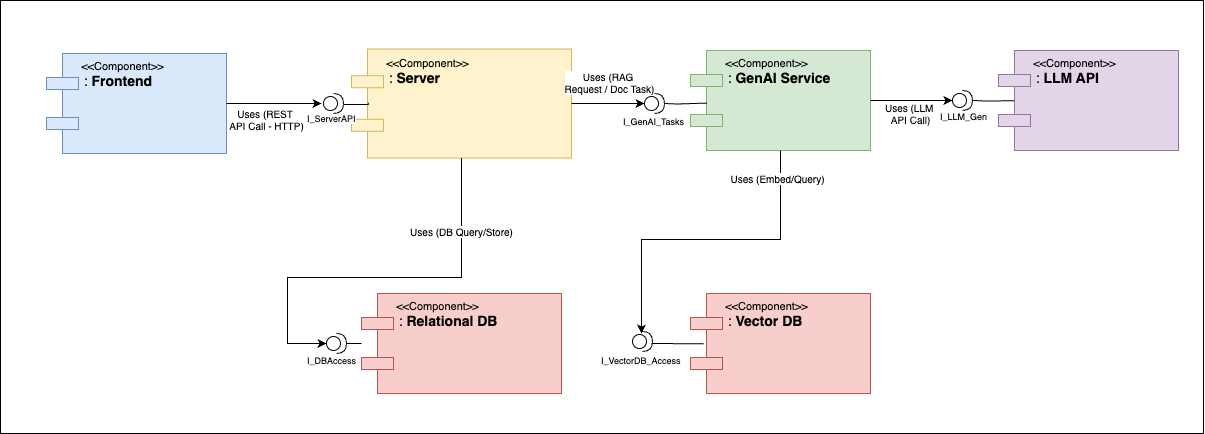

The diagram above was exported from draw.io. Its source (the exported page's mxGraphModel, read from the mxfile embedded in the PNG):
<mxGraphModel dx="357" dy="231" grid="0" gridSize="10" guides="1" tooltips="1" connect="1" arrows="1" fold="1" page="1" pageScale="1" pageWidth="850" pageHeight="1100" math="0" shadow="0">
  <root>
    <mxCell id="0" />
    <mxCell id="1" parent="0" />
    <mxCell id="EqkIUstCXfW3UN8TAj6S-1" value="" style="rounded=0;whiteSpace=wrap;html=1;" parent="1" vertex="1">
      <mxGeometry x="143" y="327" width="1203" height="433" as="geometry" />
    </mxCell>
    <mxCell id="UZV6XDbANI2AXiicOF9i-2" value="&amp;nbsp; &amp;nbsp;&amp;lt;&amp;lt;Component&amp;gt;&amp;gt;&lt;div style=&quot;text-align: right; margin-right: 4px;&quot;&gt;&lt;/div&gt;&lt;div&gt;&lt;font style=&quot;font-size: 14px;&quot;&gt;&amp;nbsp; &amp;nbsp;: &lt;b style=&quot;&quot;&gt;Frontend&lt;/b&gt;&lt;/font&gt;&lt;/div&gt;" style="shape=component;whiteSpace=wrap;html=1;align=left;spacingLeft=24;fillColor=#dae8fc;strokeColor=#6c8ebf;verticalAlign=top;fontSize=11;" parent="1" vertex="1">
      <mxGeometry x="189" y="380" width="180" height="100" as="geometry" />
    </mxCell>
    <mxCell id="UZV6XDbANI2AXiicOF9i-3" value="&lt;span style=&quot;color: rgb(0, 0, 0); font-size: 11px;&quot;&gt;&amp;nbsp; &amp;nbsp;&amp;lt;&amp;lt;Component&amp;gt;&amp;gt;&lt;/span&gt;&lt;div style=&quot;scrollbar-color: light-dark(#e2e2e2, #4b4b4b)&lt;br/&gt;&#09;&#09;&#09;&#09;&#09;light-dark(#fbfbfb, var(--dark-panel-color)); font-size: 11px; text-align: right; margin-right: 4px;&quot;&gt;&lt;/div&gt;&lt;div style=&quot;scrollbar-color: light-dark(#e2e2e2, #4b4b4b)&lt;br/&gt;&#09;&#09;&#09;&#09;&#09;light-dark(#fbfbfb, var(--dark-panel-color)); font-size: 11px;&quot;&gt;&lt;font style=&quot;scrollbar-color: light-dark(#e2e2e2, #4b4b4b)&lt;br/&gt;&#09;&#09;&#09;&#09;&#09;light-dark(#fbfbfb, var(--dark-panel-color)); font-size: 14px;&quot;&gt;&amp;nbsp; &amp;nbsp;:&amp;nbsp;&lt;b style=&quot;scrollbar-color: light-dark(#e2e2e2, #4b4b4b)&lt;br/&gt;&#09;&#09;&#09;&#09;&#09;light-dark(#fbfbfb, var(--dark-panel-color));&quot;&gt;Server&lt;/b&gt;&lt;/font&gt;&lt;/div&gt;&lt;div style=&quot;text-align: right; margin-right: 4px;&quot;&gt;&lt;/div&gt;" style="shape=component;whiteSpace=wrap;html=1;align=left;spacingLeft=24;fillColor=#fff2cc;strokeColor=#d6b656;verticalAlign=top;fontSize=12;" parent="1" vertex="1">
      <mxGeometry x="494" y="375.5" width="220" height="109" as="geometry" />
    </mxCell>
    <mxCell id="UZV6XDbANI2AXiicOF9i-9" value="&lt;span style=&quot;color: rgb(0, 0, 0);&quot;&gt;&amp;nbsp; &amp;nbsp;&amp;lt;&amp;lt;Component&amp;gt;&amp;gt;&lt;/span&gt;&lt;div style=&quot;scrollbar-color: light-dark(#e2e2e2, #4b4b4b)&lt;br/&gt;&#09;&#09;&#09;&#09;&#09;light-dark(#fbfbfb, var(--dark-panel-color)); text-align: right; margin-right: 4px;&quot;&gt;&lt;/div&gt;&lt;div style=&quot;scrollbar-color: light-dark(#e2e2e2, #4b4b4b)&lt;br/&gt;&#09;&#09;&#09;&#09;&#09;light-dark(#fbfbfb, var(--dark-panel-color));&quot;&gt;&lt;font style=&quot;scrollbar-color: light-dark(#e2e2e2, #4b4b4b)&lt;br/&gt;&#09;&#09;&#09;&#09;&#09;light-dark(#fbfbfb, var(--dark-panel-color)); font-size: 14px;&quot;&gt;&amp;nbsp; &amp;nbsp;:&amp;nbsp;&lt;b style=&quot;scrollbar-color: light-dark(#e2e2e2, #4b4b4b)&lt;br/&gt;&#09;&#09;&#09;&#09;&#09;light-dark(#fbfbfb, var(--dark-panel-color));&quot;&gt;GenAI Service&lt;/b&gt;&lt;/font&gt;&lt;/div&gt;&lt;div style=&quot;text-align: right; margin-right: 4px;&quot;&gt;&lt;/div&gt;" style="shape=component;whiteSpace=wrap;html=1;align=left;spacingLeft=24;fillColor=#d5e8d4;strokeColor=#82b366;verticalAlign=top;fontSize=11;" parent="1" vertex="1">
      <mxGeometry x="833" y="376.97" width="180" height="100" as="geometry" />
    </mxCell>
    <mxCell id="UZV6XDbANI2AXiicOF9i-10" value="&lt;span style=&quot;color: rgb(0, 0, 0);&quot;&gt;&amp;nbsp; &amp;nbsp;&amp;lt;&amp;lt;Component&amp;gt;&amp;gt;&lt;/span&gt;&lt;div style=&quot;scrollbar-color: light-dark(#e2e2e2, #4b4b4b)&lt;br/&gt;&#09;&#09;&#09;&#09;&#09;light-dark(#fbfbfb, var(--dark-panel-color)); text-align: right; margin-right: 4px;&quot;&gt;&lt;/div&gt;&lt;div style=&quot;scrollbar-color: light-dark(#e2e2e2, #4b4b4b)&lt;br/&gt;&#09;&#09;&#09;&#09;&#09;light-dark(#fbfbfb, var(--dark-panel-color));&quot;&gt;&lt;font style=&quot;scrollbar-color: light-dark(#e2e2e2, #4b4b4b)&lt;br/&gt;&#09;&#09;&#09;&#09;&#09;light-dark(#fbfbfb, var(--dark-panel-color)); font-size: 14px;&quot;&gt;&amp;nbsp; &amp;nbsp;:&amp;nbsp;&lt;b style=&quot;scrollbar-color: light-dark(#e2e2e2, #4b4b4b)&lt;br/&gt;&#09;&#09;&#09;&#09;&#09;light-dark(#fbfbfb, var(--dark-panel-color));&quot;&gt;Relational DB&lt;/b&gt;&lt;/font&gt;&lt;/div&gt;&lt;div style=&quot;text-align: right; margin-right: 4px;&quot;&gt;&lt;/div&gt;" style="shape=component;whiteSpace=wrap;html=1;align=left;spacingLeft=24;fillColor=#f8cecc;strokeColor=#b85450;verticalAlign=top;fontSize=11;" parent="1" vertex="1">
      <mxGeometry x="504" y="620" width="200" height="100" as="geometry" />
    </mxCell>
    <mxCell id="UZV6XDbANI2AXiicOF9i-11" value="&lt;span style=&quot;color: rgb(0, 0, 0);&quot;&gt;&amp;nbsp; &amp;nbsp;&amp;lt;&amp;lt;Component&amp;gt;&amp;gt;&lt;/span&gt;&lt;div style=&quot;scrollbar-color: light-dark(#e2e2e2, #4b4b4b)&lt;br/&gt;&#09;&#09;&#09;&#09;&#09;light-dark(#fbfbfb, var(--dark-panel-color)); text-align: right; margin-right: 4px;&quot;&gt;&lt;/div&gt;&lt;div style=&quot;scrollbar-color: light-dark(#e2e2e2, #4b4b4b)&lt;br/&gt;&#09;&#09;&#09;&#09;&#09;light-dark(#fbfbfb, var(--dark-panel-color));&quot;&gt;&lt;font style=&quot;scrollbar-color: light-dark(#e2e2e2, #4b4b4b)&lt;br/&gt;&#09;&#09;&#09;&#09;&#09;light-dark(#fbfbfb, var(--dark-panel-color)); font-size: 14px;&quot;&gt;&amp;nbsp; &amp;nbsp;:&amp;nbsp;&lt;b style=&quot;scrollbar-color: light-dark(#e2e2e2, #4b4b4b)&lt;br/&gt;&#09;&#09;&#09;&#09;&#09;light-dark(#fbfbfb, var(--dark-panel-color));&quot;&gt;Vector DB&lt;/b&gt;&lt;/font&gt;&lt;/div&gt;&lt;div style=&quot;text-align: right; margin-right: 4px;&quot;&gt;&lt;/div&gt;" style="shape=component;whiteSpace=wrap;html=1;align=left;spacingLeft=24;fillColor=#f8cecc;strokeColor=#b85450;verticalAlign=top;fontSize=11;" parent="1" vertex="1">
      <mxGeometry x="833" y="620" width="180" height="100" as="geometry" />
    </mxCell>
    <mxCell id="UZV6XDbANI2AXiicOF9i-12" value="&lt;span style=&quot;color: rgb(0, 0, 0);&quot;&gt;&amp;nbsp; &amp;nbsp;&amp;lt;&amp;lt;Component&amp;gt;&amp;gt;&lt;/span&gt;&lt;div style=&quot;scrollbar-color: light-dark(#e2e2e2, #4b4b4b)&lt;br/&gt;&#09;&#09;&#09;&#09;&#09;light-dark(#fbfbfb, var(--dark-panel-color)); text-align: right; margin-right: 4px;&quot;&gt;&lt;/div&gt;&lt;div style=&quot;scrollbar-color: light-dark(#e2e2e2, #4b4b4b)&lt;br/&gt;&#09;&#09;&#09;&#09;&#09;light-dark(#fbfbfb, var(--dark-panel-color));&quot;&gt;&lt;font style=&quot;scrollbar-color: light-dark(#e2e2e2, #4b4b4b)&lt;br/&gt;&#09;&#09;&#09;&#09;&#09;light-dark(#fbfbfb, var(--dark-panel-color)); font-size: 14px;&quot;&gt;&amp;nbsp; &amp;nbsp;:&amp;nbsp;&lt;b style=&quot;scrollbar-color: light-dark(#e2e2e2, #4b4b4b)&lt;br/&gt;&#09;&#09;&#09;&#09;&#09;light-dark(#fbfbfb, var(--dark-panel-color));&quot;&gt;LLM API&lt;/b&gt;&lt;/font&gt;&lt;/div&gt;&lt;div style=&quot;text-align: right; margin-right: 4px;&quot;&gt;&lt;/div&gt;" style="shape=component;whiteSpace=wrap;html=1;align=left;spacingLeft=24;fillColor=#e1d5e7;strokeColor=#9673a6;verticalAlign=top;fontSize=11;" parent="1" vertex="1">
      <mxGeometry x="1141" y="376.97" width="180" height="100" as="geometry" />
    </mxCell>
    <mxCell id="UZV6XDbANI2AXiicOF9i-19" value="Uses (REST&amp;nbsp;&lt;div&gt;API Call - HTTP)&lt;/div&gt;" style="endArrow=classic;html=1;rounded=0;entryX=0;entryY=0.5;entryDx=0;entryDy=0;exitX=1;exitY=0.5;exitDx=0;exitDy=0;fontSize=10;" parent="1" source="UZV6XDbANI2AXiicOF9i-2" edge="1">
      <mxGeometry x="-0.1579" y="-16" width="50" height="50" relative="1" as="geometry">
        <mxPoint x="390" y="430" as="sourcePoint" />
        <mxPoint x="464" y="430" as="targetPoint" />
        <mxPoint as="offset" />
      </mxGeometry>
    </mxCell>
    <mxCell id="UZV6XDbANI2AXiicOF9i-20" value="Uses (DB Query/Store)" style="endArrow=classic;html=1;rounded=0;exitX=0.5;exitY=1;exitDx=0;exitDy=0;entryX=0;entryY=0.5;entryDx=0;entryDy=0;fontSize=10;edgeStyle=orthogonalEdgeStyle;" parent="1" source="UZV6XDbANI2AXiicOF9i-3" edge="1">
      <mxGeometry x="-0.6279" width="50" height="50" relative="1" as="geometry">
        <mxPoint x="550" y="590" as="sourcePoint" />
        <mxPoint x="469" y="670" as="targetPoint" />
        <Array as="points">
          <mxPoint x="604" y="604" />
          <mxPoint x="430" y="604" />
          <mxPoint x="430" y="670" />
        </Array>
        <mxPoint as="offset" />
      </mxGeometry>
    </mxCell>
    <mxCell id="UZV6XDbANI2AXiicOF9i-21" value="Uses (RAG&amp;nbsp;&lt;div&gt;Request / Doc Task)&lt;/div&gt;" style="endArrow=classic;html=1;rounded=0;exitX=1;exitY=0.5;exitDx=0;exitDy=0;entryX=0;entryY=0.5;entryDx=0;entryDy=0;fontSize=10;edgeStyle=orthogonalEdgeStyle;" parent="1" source="UZV6XDbANI2AXiicOF9i-3" edge="1">
      <mxGeometry x="0.0411" y="21" width="50" height="50" relative="1" as="geometry">
        <mxPoint x="724" y="430" as="sourcePoint" />
        <mxPoint x="787" y="430" as="targetPoint" />
        <mxPoint as="offset" />
      </mxGeometry>
    </mxCell>
    <mxCell id="UZV6XDbANI2AXiicOF9i-22" value="Uses (Embed/Query)" style="endArrow=classic;html=1;rounded=0;exitX=0.5;exitY=1;exitDx=0;exitDy=0;entryX=0.5;entryY=0;entryDx=0;entryDy=0;fontSize=10;edgeStyle=orthogonalEdgeStyle;" parent="1" source="UZV6XDbANI2AXiicOF9i-9" edge="1">
      <mxGeometry x="-0.8242" y="-3" width="50" height="50" relative="1" as="geometry">
        <mxPoint x="886" y="476.97" as="sourcePoint" />
        <mxPoint x="784" y="660" as="targetPoint" />
        <Array as="points">
          <mxPoint x="923" y="566" />
          <mxPoint x="784" y="566" />
        </Array>
        <mxPoint as="offset" />
      </mxGeometry>
    </mxCell>
    <mxCell id="UZV6XDbANI2AXiicOF9i-23" value="Uses (LLM&amp;nbsp;&lt;div&gt;API Call)&lt;/div&gt;" style="endArrow=classic;html=1;rounded=0;exitX=1;exitY=0.5;exitDx=0;exitDy=0;entryX=0;entryY=0.5;entryDx=0;entryDy=0;fontSize=10;" parent="1" source="UZV6XDbANI2AXiicOF9i-9" edge="1">
      <mxGeometry x="-0.0237" y="-13" width="50" height="50" relative="1" as="geometry">
        <mxPoint x="964" y="430" as="sourcePoint" />
        <mxPoint x="1094.94" y="426.97" as="targetPoint" />
        <mxPoint as="offset" />
      </mxGeometry>
    </mxCell>
    <mxCell id="UZV6XDbANI2AXiicOF9i-24" style="endArrow=none;html=1;rounded=0;fontSize=10;entryX=0.076;entryY=0.492;entryDx=0;entryDy=0;exitX=0.5;exitY=0;exitDx=0;exitDy=0;edgeStyle=orthogonalEdgeStyle;entryPerimeter=0;" parent="1" source="VTtOvla17lwvXoKXdora-6" target="UZV6XDbANI2AXiicOF9i-3" edge="1">
      <mxGeometry width="50" height="50" relative="1" as="geometry">
        <mxPoint x="430" y="430" as="sourcePoint" />
        <mxPoint x="440" y="430" as="targetPoint" />
        <Array as="points">
          <mxPoint x="511" y="431" />
        </Array>
      </mxGeometry>
    </mxCell>
    <mxCell id="UZV6XDbANI2AXiicOF9i-25" style="endArrow=none;html=1;rounded=0;fontSize=10;entryX=0;entryY=0.5;entryDx=0;entryDy=0;exitX=1;exitY=0.5;exitDx=0;exitDy=0;" parent="1" target="UZV6XDbANI2AXiicOF9i-10" edge="1">
      <mxGeometry width="50" height="50" relative="1" as="geometry">
        <mxPoint x="489" y="670" as="sourcePoint" />
        <mxPoint x="504" y="670" as="targetPoint" />
      </mxGeometry>
    </mxCell>
    <mxCell id="UZV6XDbANI2AXiicOF9i-26" style="endArrow=none;html=1;rounded=0;fontSize=10;entryX=0.091;entryY=0.526;entryDx=0;entryDy=0;exitX=1;exitY=0.5;exitDx=0;exitDy=0;edgeStyle=orthogonalEdgeStyle;entryPerimeter=0;" parent="1" target="UZV6XDbANI2AXiicOF9i-9" edge="1">
      <mxGeometry width="50" height="50" relative="1" as="geometry">
        <mxPoint x="807" y="430" as="sourcePoint" />
        <mxPoint x="774" y="430" as="targetPoint" />
      </mxGeometry>
    </mxCell>
    <mxCell id="UZV6XDbANI2AXiicOF9i-27" style="endArrow=none;html=1;rounded=0;fontSize=10;entryX=0.074;entryY=0.503;entryDx=0;entryDy=0;exitX=1;exitY=0.5;exitDx=0;exitDy=0;entryPerimeter=0;" parent="1" target="UZV6XDbANI2AXiicOF9i-11" edge="1">
      <mxGeometry width="50" height="50" relative="1" as="geometry">
        <mxPoint x="794" y="670" as="sourcePoint" />
        <mxPoint x="737" y="670" as="targetPoint" />
      </mxGeometry>
    </mxCell>
    <mxCell id="UZV6XDbANI2AXiicOF9i-28" style="endArrow=none;html=1;rounded=0;fontSize=10;entryX=0.088;entryY=0.503;entryDx=0;entryDy=0;exitX=1;exitY=0.5;exitDx=0;exitDy=0;edgeStyle=orthogonalEdgeStyle;entryPerimeter=0;" parent="1" target="UZV6XDbANI2AXiicOF9i-12" edge="1">
      <mxGeometry width="50" height="50" relative="1" as="geometry">
        <mxPoint x="1114.94" y="426.97" as="sourcePoint" />
        <mxPoint x="1124.94" y="426.97" as="targetPoint" />
      </mxGeometry>
    </mxCell>
    <mxCell id="VTtOvla17lwvXoKXdora-2" value="&lt;span style=&quot;color: rgb(0, 0, 0); font-family: Helvetica; font-size: 9px; font-style: normal; font-variant-ligatures: normal; font-variant-caps: normal; font-weight: 400; letter-spacing: normal; orphans: 2; text-align: center; text-indent: 0px; text-transform: none; widows: 2; word-spacing: 0px; -webkit-text-stroke-width: 0px; white-space: normal; background-color: rgb(251, 251, 251); text-decoration-thickness: initial; text-decoration-style: initial; text-decoration-color: initial; display: inline !important; float: none;&quot;&gt;I_DBAccess&lt;/span&gt;" style="text;whiteSpace=wrap;html=1;" parent="1" vertex="1">
      <mxGeometry x="448.00188860954114" y="672.9952064806349" width="77" height="36" as="geometry" />
    </mxCell>
    <mxCell id="VTtOvla17lwvXoKXdora-3" value="&lt;span style=&quot;color: rgb(0, 0, 0); font-family: Helvetica; font-size: 9px; font-style: normal; font-variant-ligatures: normal; font-variant-caps: normal; font-weight: 400; letter-spacing: normal; orphans: 2; text-align: center; text-indent: 0px; text-transform: none; widows: 2; word-spacing: 0px; -webkit-text-stroke-width: 0px; white-space: normal; background-color: rgb(251, 251, 251); text-decoration-thickness: initial; text-decoration-style: initial; text-decoration-color: initial; display: inline !important; float: none;&quot;&gt;I_VectorDB_Access&lt;/span&gt;" style="text;whiteSpace=wrap;html=1;" parent="1" vertex="1">
      <mxGeometry x="741.9986254882813" y="672.9917395019531" width="108" height="36" as="geometry" />
    </mxCell>
    <mxCell id="VTtOvla17lwvXoKXdora-6" value="&lt;span style=&quot;color: rgb(0, 0, 0); font-family: Helvetica; font-size: 9px; font-style: normal; font-variant-ligatures: normal; font-variant-caps: normal; font-weight: 400; letter-spacing: normal; orphans: 2; text-align: center; text-indent: 0px; text-transform: none; widows: 2; word-spacing: 0px; -webkit-text-stroke-width: 0px; white-space: normal; background-color: rgb(251, 251, 251); text-decoration-thickness: initial; text-decoration-style: initial; text-decoration-color: initial; display: inline !important; float: none;&quot;&gt;I_ServerAPI&lt;/span&gt;" style="text;whiteSpace=wrap;html=1;" parent="1" vertex="1">
      <mxGeometry x="448.00271546111713" y="430.999220517915" width="77" height="36" as="geometry" />
    </mxCell>
    <mxCell id="VTtOvla17lwvXoKXdora-7" value="&lt;span style=&quot;color: rgb(0, 0, 0); font-family: Helvetica; font-size: 9px; font-style: normal; font-variant-ligatures: normal; font-variant-caps: normal; font-weight: 400; letter-spacing: normal; orphans: 2; text-align: center; text-indent: 0px; text-transform: none; widows: 2; word-spacing: 0px; -webkit-text-stroke-width: 0px; white-space: normal; background-color: rgb(251, 251, 251); text-decoration-thickness: initial; text-decoration-style: initial; text-decoration-color: initial; display: inline !important; float: none;&quot;&gt;I_GenAI_Tasks&lt;/span&gt;" style="text;whiteSpace=wrap;html=1;" parent="1" vertex="1">
      <mxGeometry x="764" y="434" width="66" height="26" as="geometry" />
    </mxCell>
    <mxCell id="VTtOvla17lwvXoKXdora-8" value="&lt;span style=&quot;color: rgb(0, 0, 0); font-family: Helvetica; font-size: 9px; font-style: normal; font-variant-ligatures: normal; font-variant-caps: normal; font-weight: 400; letter-spacing: normal; orphans: 2; text-align: center; text-indent: 0px; text-transform: none; widows: 2; word-spacing: 0px; -webkit-text-stroke-width: 0px; white-space: normal; background-color: rgb(251, 251, 251); text-decoration-thickness: initial; text-decoration-style: initial; text-decoration-color: initial; display: inline !important; float: none;&quot;&gt;I_LLM_Gen&lt;/span&gt;" style="text;whiteSpace=wrap;html=1;" parent="1" vertex="1">
      <mxGeometry x="1081" y="429" width="52" height="36" as="geometry" />
    </mxCell>
    <mxCell id="2" value="" style="shape=providedRequiredInterface;html=1;verticalLabelPosition=bottom;sketch=0;" vertex="1" parent="1">
      <mxGeometry x="466" y="420" width="20" height="20" as="geometry" />
    </mxCell>
    <mxCell id="3" value="" style="shape=providedRequiredInterface;html=1;verticalLabelPosition=bottom;sketch=0;" vertex="1" parent="1">
      <mxGeometry x="787" y="420" width="20" height="20" as="geometry" />
    </mxCell>
    <mxCell id="4" value="" style="shape=providedRequiredInterface;html=1;verticalLabelPosition=bottom;sketch=0;" vertex="1" parent="1">
      <mxGeometry x="1095" y="416.97" width="20" height="20" as="geometry" />
    </mxCell>
    <mxCell id="5" value="" style="shape=providedRequiredInterface;html=1;verticalLabelPosition=bottom;sketch=0;" vertex="1" parent="1">
      <mxGeometry x="469" y="660" width="20" height="20" as="geometry" />
    </mxCell>
    <mxCell id="6" value="" style="shape=providedRequiredInterface;html=1;verticalLabelPosition=bottom;sketch=0;" vertex="1" parent="1">
      <mxGeometry x="775" y="658" width="20" height="20" as="geometry" />
    </mxCell>
  </root>
</mxGraphModel>